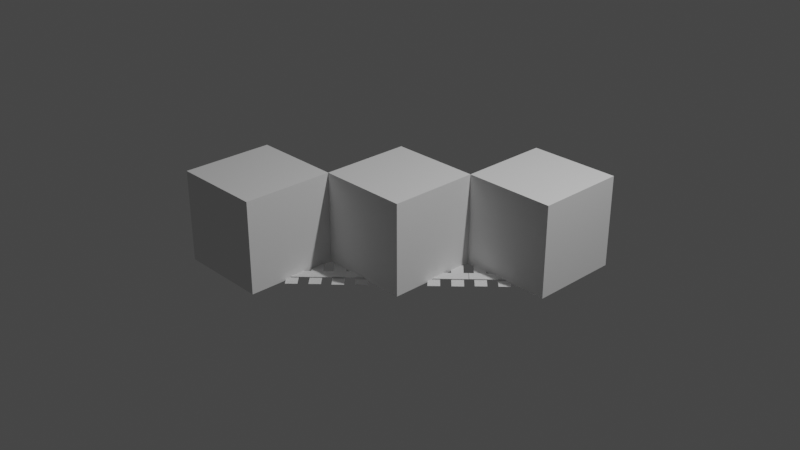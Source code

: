 # Source: farlands_straight_45.blend  (saved by Blender 2.83.19; exported with 4.5.12 LTS)
import bpy
from mathutils import Matrix  # noqa: F401  (used for matrix-valued properties, if any)

bpy.ops.wm.read_factory_settings(use_empty=True)
scene = bpy.context.scene
scene.name = 'Scene'

# ---- collections
col_collection = bpy.data.collections.new('Collection'); scene.collection.children.link(col_collection)

# ---- materials (node trees are filled in below, after node groups)
mat_none = bpy.data.materials.new('None')
mat_none.use_transparent_shadow = False
mat_default_obj = bpy.data.materials.new('Default OBJ')
mat_default_obj.use_transparent_shadow = False
mat_default_obj_001 = bpy.data.materials.new('Default OBJ.001')
mat_default_obj_001.use_transparent_shadow = False

# ---- material node trees
mat_none.use_nodes = True; mat_none.node_tree.nodes.clear()
_N = mat_none.node_tree.nodes; _L = mat_none.node_tree.links
n0 = _N.new('ShaderNodeBsdfPrincipled'); n0.name = 'Principled BSDF'; n0.location = (10, 300)
n0.distribution = 'GGX'
n0.subsurface_method = 'BURLEY'
n0.inputs[3].default_value = 1.45
n0.inputs[27].default_value = (0.0, 0.0, 0.0, 1.0)
n0.inputs[28].default_value = 1.0
n1 = _N.new('ShaderNodeOutputMaterial'); n1.name = 'Material Output'; n1.location = (300, 300)
_L.new(n0.outputs[0], n1.inputs[0])
n1.is_active_output = True
mat_default_obj.use_nodes = True; mat_default_obj.node_tree.nodes.clear()
_N = mat_default_obj.node_tree.nodes; _L = mat_default_obj.node_tree.links
n0 = _N.new('ShaderNodeBsdfPrincipled'); n0.name = 'Principled BSDF'; n0.location = (10, 300)
n0.distribution = 'GGX'
n0.subsurface_method = 'BURLEY'
n0.inputs[3].default_value = 1.45
n0.inputs[27].default_value = (0.0, 0.0, 0.0, 1.0)
n0.inputs[28].default_value = 1.0
n1 = _N.new('ShaderNodeOutputMaterial'); n1.name = 'Material Output'; n1.location = (300, 300)
_L.new(n0.outputs[0], n1.inputs[0])
n1.is_active_output = True
mat_default_obj_001.use_nodes = True; mat_default_obj_001.node_tree.nodes.clear()
_N = mat_default_obj_001.node_tree.nodes; _L = mat_default_obj_001.node_tree.links
n0 = _N.new('ShaderNodeBsdfPrincipled'); n0.name = 'Principled BSDF'; n0.location = (10, 300)
n0.distribution = 'GGX'
n0.subsurface_method = 'BURLEY'
n0.inputs[3].default_value = 1.45
n0.inputs[27].default_value = (0.0, 0.0, 0.0, 1.0)
n0.inputs[28].default_value = 1.0
n1 = _N.new('ShaderNodeOutputMaterial'); n1.name = 'Material Output'; n1.location = (300, 300)
_L.new(n0.outputs[0], n1.inputs[0])
n1.is_active_output = True

# ---- world
world_world = bpy.data.worlds.new('World'); scene.world = world_world
world_world.use_nodes = True; world_world.node_tree.nodes.clear()
_N = world_world.node_tree.nodes; _L = world_world.node_tree.links
n0 = _N.new('ShaderNodeOutputWorld'); n0.name = 'World Output'; n0.location = (300, 300)
n1 = _N.new('ShaderNodeBackground'); n1.name = 'Background'; n1.location = (10, 300)
n1.inputs[0].default_value = (0.05088, 0.05088, 0.05088, 1.0)
_L.new(n1.outputs[0], n0.inputs[0])
n0.is_active_output = True
world_world.color = (0.05088, 0.05088, 0.05088)
world_world.use_sun_shadow = False
world_world.sun_shadow_jitter_overblur = 0.0

# ---- cameras
cam_camera = bpy.data.cameras.new('Camera')
cam_camera.clip_end = 100.0
cam_camera.ortho_scale = 7.314

# ---- lights
light_light = bpy.data.lights.new('Light', 'POINT')
light_light.transmission_factor = 0.0
light_light.energy = 1000.0
light_light.shadow_soft_size = 0.1
light_light.shadow_maximum_resolution = 0.006
light_light.use_absolute_resolution = True

# ---- meshes
me_wood_mesh = bpy.data.meshes.new('WOOD_mesh_')
me_wood_mesh.from_pydata([(-0.8237, 0.0, 0.1084), (-0.1084, 0.0, 0.8237), (-0.01894, 0.0, 0.7343), (-0.7343, 0.0, 0.01894), (-0.6552, 0.0, -0.06019), (0.06019, 0.0, 0.6552), (0.1496, 0.0, 0.5658), (-0.5658, 0.0, -0.1496), (-0.4866, 0.0, -0.2288), (0.2288, 0.0, 0.4866), (0.3182, 0.0, 0.3972), (-0.3972, 0.0, -0.3182), (-0.3181, 0.0, -0.3973), (0.3973, 0.0, 0.3181), (0.4867, 0.0, 0.2286), (-0.2286, 0.0, -0.4867), (-0.1495, 0.0, -0.5659), (0.5659, 0.0, 0.1495), (0.6553, 0.0, 0.06008), (-0.06008, 0.0, -0.6553), (0.01906, 0.0, -0.7344), (0.7344, 0.0, -0.01906), (0.8239, 0.0, -0.1085), (0.1085, 0.0, -0.8239)], [], [(0, 1, 2, 3), (4, 5, 6, 7), (8, 9, 10, 11), (12, 13, 14, 15), (16, 17, 18, 19), (20, 21, 22, 23)])
me_wood_mesh.polygons.foreach_set('use_smooth', [True] * 6)
_uv = me_wood_mesh.uv_layers.new(name='UVMap')
_uv.uv.foreach_set('vector', [0.9375, 0.9375, 0.0625, 0.9375, 0.0625, 0.8125, 0.9375, 0.8125, 0.9375, 0.4375, 0.0625, 0.4375, 0.0625, 0.3125, 0.9375, 0.3125, 0.9375, 0.3125, 0.0625, 0.3125, 0.0625, 0.1875, 0.9375, 0.1875, 0.0625, 0.6875, 0.9375, 0.6875, 0.9375, 0.8125, 0.0625, 0.8125, 0.9375, 0.5625, 0.0625, 0.5625, 0.0625, 0.4375, 0.9375, 0.4375, 0.9375, 0.6875, 0.0625, 0.6875, 0.0625, 0.5625, 0.9375, 0.5625])
me_wood_mesh.materials.append(mat_none)
me_wood_mesh.use_remesh_fix_poles = True
me_wood_mesh.use_remesh_preserve_attributes = False
me_wood_mesh.use_mirror_vertex_groups = False
me_wood_mesh.update()
me_wood_mesh.normals_split_custom_set([tuple(v) for v in zip(*[iter([0.0, 1.0, 0.0, 0.0, 1.0, 0.0, 0.0, 1.0, 0.0, 0.0, 1.0, 0.0, 0.0, 1.0, 0.0, 0.0, 1.0, 0.0, 0.0, 1.0, 0.0, 0.0, 1.0, 0.0, 0.0, 1.0, 0.0, 0.0, 1.0, 0.0, 0.0, 1.0, 0.0, 0.0, 1.0, 0.0, 0.0, 1.0, 0.0, 0.0, 1.0, 0.0, 0.0, 1.0, 0.0, 0.0, 1.0, 0.0, 0.0, 1.0, 0.0, 0.0, 1.0, 0.0, 0.0, 1.0, 0.0, 0.0, 1.0, 0.0, 0.0, 1.0, 0.0, 0.0, 1.0, 0.0, 0.0, 1.0, 0.0, 0.0, 1.0, 0.0])] * 3)])
me_rail_mesh = bpy.data.meshes.new('RAIL_mesh_')
me_rail_mesh.from_pydata([(-0.7651, 5.6e-05, 0.2348), (-0.6768, 5.6e-05, 0.3232), (0.3232, 5.6e-05, -0.6768), (0.2348, 5.6e-05, -0.7651), (0.6768, 5.6e-05, -0.3232), (0.7651, 5.6e-05, -0.2348), (-0.2348, 5.6e-05, 0.7651), (-0.3232, 5.6e-05, 0.6768)], [], [(0, 1, 2, 3), (4, 7, 6, 5)])
me_rail_mesh.polygons.foreach_set('use_smooth', [True] * 2)
_uv = me_rail_mesh.uv_layers.new(name='UVMap')
_uv.uv.foreach_set('vector', [0.875, 1.0, 0.75, 1.0, 0.75, 0.0, 0.875, 0.0, 0.25, 0.0, 0.25, 1.0, 0.125, 1.0, 0.125, 0.0])
me_rail_mesh.materials.append(mat_none)
me_rail_mesh.use_remesh_fix_poles = True
me_rail_mesh.use_remesh_preserve_attributes = False
me_rail_mesh.use_mirror_vertex_groups = False
me_rail_mesh.update()
me_rail_mesh.normals_split_custom_set([tuple(v) for v in zip(*[iter([0.0, 1.0, 2.573e-12, 0.0, 1.0, 2.573e-12, 0.0, 1.0, 2.573e-12, 0.0, 1.0, 2.573e-12, 0.0, 1.0, 0.0, 0.0, 1.0, 0.0, 0.0, 1.0, 0.0, 0.0, 1.0, 0.0])] * 3)])
me_cube_001 = bpy.data.meshes.new('Cube.001')
me_cube_001.from_pydata([(-0.5, -0.5, -0.5), (-0.5, -0.5, 0.5), (-0.5, 0.5, -0.5), (-0.5, 0.5, 0.5), (0.5, -0.5, -0.5), (0.5, -0.5, 0.5), (0.5, 0.5, -0.5), (0.5, 0.5, 0.5)], [], [(0, 1, 3, 2), (2, 3, 7, 6), (6, 7, 5, 4), (4, 5, 1, 0), (2, 6, 4, 0), (7, 3, 1, 5)])
_uv = me_cube_001.uv_layers.new(name='UVMap')
_uv.uv.foreach_set('vector', [0.375, 0.0, 0.625, 0.0, 0.625, 0.25, 0.375, 0.25, 0.375, 0.25, 0.625, 0.25, 0.625, 0.5, 0.375, 0.5, 0.375, 0.5, 0.625, 0.5, 0.625, 0.75, 0.375, 0.75, 0.375, 0.75, 0.625, 0.75, 0.625, 1.0, 0.375, 1.0, 0.125, 0.5, 0.375, 0.5, 0.375, 0.75, 0.125, 0.75, 0.625, 0.5, 0.875, 0.5, 0.875, 0.75, 0.625, 0.75])
me_cube_001.use_remesh_fix_poles = True
me_cube_001.use_remesh_preserve_attributes = False
me_cube_001.use_mirror_vertex_groups = False
me_cube_001.update()
me_cube_002 = bpy.data.meshes.new('Cube.002')
me_cube_002.from_pydata([(-0.5, -0.5, -0.5), (-0.5, -0.5, 0.5), (-0.5, 0.5, -0.5), (-0.5, 0.5, 0.5), (0.5, -0.5, -0.5), (0.5, -0.5, 0.5), (0.5, 0.5, -0.5), (0.5, 0.5, 0.5)], [], [(0, 1, 3, 2), (2, 3, 7, 6), (6, 7, 5, 4), (4, 5, 1, 0), (2, 6, 4, 0), (7, 3, 1, 5)])
_uv = me_cube_002.uv_layers.new(name='UVMap')
_uv.uv.foreach_set('vector', [0.375, 0.0, 0.625, 0.0, 0.625, 0.25, 0.375, 0.25, 0.375, 0.25, 0.625, 0.25, 0.625, 0.5, 0.375, 0.5, 0.375, 0.5, 0.625, 0.5, 0.625, 0.75, 0.375, 0.75, 0.375, 0.75, 0.625, 0.75, 0.625, 1.0, 0.375, 1.0, 0.125, 0.5, 0.375, 0.5, 0.375, 0.75, 0.125, 0.75, 0.625, 0.5, 0.875, 0.5, 0.875, 0.75, 0.625, 0.75])
me_cube_002.use_remesh_fix_poles = True
me_cube_002.use_remesh_preserve_attributes = False
me_cube_002.use_mirror_vertex_groups = False
me_cube_002.update()
me_cube_003 = bpy.data.meshes.new('Cube.003')
me_cube_003.from_pydata([(-1.0, -1.0, -1.0), (-1.0, -1.0, 1.0), (-1.0, 1.0, -1.0), (-1.0, 1.0, 1.0), (1.0, -1.0, -1.0), (1.0, -1.0, 1.0), (1.0, 1.0, -1.0), (1.0, 1.0, 1.0)], [], [(0, 1, 3, 2), (2, 3, 7, 6), (6, 7, 5, 4), (4, 5, 1, 0), (2, 6, 4, 0), (7, 3, 1, 5)])
_uv = me_cube_003.uv_layers.new(name='UVMap')
_uv.uv.foreach_set('vector', [0.375, 0.0, 0.625, 0.0, 0.625, 0.25, 0.375, 0.25, 0.375, 0.25, 0.625, 0.25, 0.625, 0.5, 0.375, 0.5, 0.375, 0.5, 0.625, 0.5, 0.625, 0.75, 0.375, 0.75, 0.375, 0.75, 0.625, 0.75, 0.625, 1.0, 0.375, 1.0, 0.125, 0.5, 0.375, 0.5, 0.375, 0.75, 0.125, 0.75, 0.625, 0.5, 0.875, 0.5, 0.875, 0.75, 0.625, 0.75])
me_cube_003.use_remesh_fix_poles = True
me_cube_003.use_remesh_preserve_attributes = False
me_cube_003.use_mirror_vertex_groups = False
me_cube_003.update()
me_wood_mesh__001 = bpy.data.meshes.new('WOOD_mesh_.001')
me_wood_mesh__001.from_pydata([(0.4369, -0.49, 0.4369), (0.4369, -0.49, 0.312), (-0.4369, -0.49, 0.312), (-0.4369, -0.49, 0.4369), (-0.4369, -0.49, 0.06241), (-0.4369, -0.49, 0.1872), (0.2654, -0.49, 0.1872), (0.1406, -0.49, 0.06241), (-0.2257, -0.49, -0.4804), (-0.3139, -0.49, -0.3921), (0.3921, -0.49, 0.3139), (0.4804, -0.49, 0.2257), (-0.0593, -0.49, -0.6468), (-0.1476, -0.49, -0.5585), (0.5585, -0.49, 0.1476), (0.6468, -0.49, 0.0593), (0.1071, -0.49, -0.8131), (0.01881, -0.49, -0.7249), (0.7249, -0.49, -0.01881), (0.8131, -0.49, -0.1071)], [], [(0, 1, 2, 3), (4, 5, 6, 7), (8, 9, 10, 11), (12, 13, 14, 15), (16, 17, 18, 19)])
me_wood_mesh__001.polygons.foreach_set('use_smooth', [True] * 5)
_k = set([(0, 1), (0, 3), (1, 2), (2, 3), (4, 5), (4, 7), (5, 6), (6, 7), (8, 9), (8, 11), (9, 10), (10, 11), (12, 13), (12, 15), (13, 14), (14, 15), (16, 17), (16, 19), (17, 18), (18, 19)])
me_wood_mesh__001.attributes.new('sharp_edge', 'BOOLEAN', 'EDGE').data.foreach_set('value', [ (min(e.vertices), max(e.vertices)) in _k for e in me_wood_mesh__001.edges])
_uv = me_wood_mesh__001.uv_layers.new(name='UVMap')
_uv.uv.foreach_set('vector', [0.9375, 0.0625, 0.9375, 0.1875, 0.0625, 0.1875, 0.0625, 0.0625, 0.0625, 0.3125, 0.0625, 0.1875, 0.8125, 0.1875, 0.6875, 0.3125, 0.0625, 0.9375, 0.0625, 0.8125, 0.9375, 0.8125, 0.9375, 0.9375, 0.9375, 0.3125, 0.9375, 0.4375, 0.0625, 0.4375, 0.0625, 0.3125, 0.9375, 0.5625, 0.9375, 0.6875, 0.0625, 0.6875, 0.0625, 0.5625])
me_wood_mesh__001.materials.append(mat_default_obj)
me_wood_mesh__001.use_remesh_fix_poles = True
me_wood_mesh__001.use_remesh_preserve_attributes = False
me_wood_mesh__001.use_mirror_vertex_groups = False
me_wood_mesh__001.update()
me_wood_mesh__001.normals_split_custom_set([tuple(v) for v in zip(*[iter([0.0, 1.0, 0.0, 0.0, 1.0, 0.0, 0.0, 1.0, 0.0, 0.0, 1.0, 0.0, 0.0, 1.0, -4.198e-07, 0.0, 1.0, -4.198e-07, 0.0, 1.0, -4.198e-07, 0.0, 1.0, -4.198e-07, 0.0, 1.0, 5.978e-08, 0.0, 1.0, 5.978e-08, 0.0, 1.0, 5.978e-08, 0.0, 1.0, 5.978e-08, 0.0, 1.0, -2.69e-07, 0.0, 1.0, -2.69e-07, 0.0, 1.0, -2.69e-07, 0.0, 1.0, -2.69e-07, 0.0, 1.0, 1.494e-07, 0.0, 1.0, 1.494e-07, 0.0, 1.0, 1.494e-07, 0.0, 1.0, 1.494e-07])] * 3)])
me_rail_mesh__001 = bpy.data.meshes.new('RAIL_mesh_.001')
me_rail_mesh__001.from_pydata([(-0.3782, -0.48, 0.494), (-0.2522, -0.48, 0.494), (-0.2522, -0.4799, -0.1023), (-0.3782, -0.4799, -0.1535), (-0.2522, -0.4799, -0.1023), (0.321, -0.4799, -0.6737), (0.2318, -0.4799, -0.761), (-0.3782, -0.4799, -0.1535), (0.2522, -0.48, 0.494), (0.3782, -0.48, 0.494), (0.3782, -0.4799, 0.1535), (0.2522, -0.4799, 0.1023), (0.3782, -0.4799, 0.1535), (0.7668, -0.4799, -0.237), (0.6776, -0.4799, -0.3243), (0.2522, -0.4799, 0.1023)], [], [(0, 1, 2, 3), (4, 5, 6, 7), (8, 9, 10, 11), (12, 13, 14, 15)])
me_rail_mesh__001.polygons.foreach_set('use_smooth', [True] * 4)
_k = set([(0, 1), (0, 3), (1, 2), (2, 3), (4, 5), (4, 7), (5, 6), (6, 7), (8, 9), (8, 11), (9, 10), (10, 11), (12, 13), (12, 15), (13, 14), (14, 15)])
me_rail_mesh__001.attributes.new('sharp_edge', 'BOOLEAN', 'EDGE').data.foreach_set('value', [ (min(e.vertices), max(e.vertices)) in _k for e in me_rail_mesh__001.edges])
_uv = me_rail_mesh__001.uv_layers.new(name='UVMap')
_uv.uv.foreach_set('vector', [0.875, 0.75, 0.75, 0.75, 0.75, 0.0625, 0.875, 0.0, 0.875, 0.9375, 0.875, 0.0, 1.0, 0.0, 1.0, 1.0, 0.25, 0.4375, 0.125, 0.4375, 0.125, 0.0625, 0.25, 0.0, 0.0, 0.625, 0.0, 0.0, 0.125, 0.0, 0.125, 0.6875])
me_rail_mesh__001.materials.append(mat_default_obj)
me_rail_mesh__001.use_remesh_fix_poles = True
me_rail_mesh__001.use_remesh_preserve_attributes = False
me_rail_mesh__001.use_mirror_vertex_groups = False
me_rail_mesh__001.update()
me_rail_mesh__001.normals_split_custom_set([tuple(v) for v in zip(*[iter([-1.827e-05, 1.0, 9.003e-05, -1.827e-05, 1.0, 9.003e-05, -1.827e-05, 1.0, 9.003e-05, -1.827e-05, 1.0, 9.003e-05, 0.0, 1.0, 0.0, 0.0, 1.0, 0.0, 0.0, 1.0, 0.0, 0.0, 1.0, 0.0, -3.103e-05, 1.0, 0.0001529, -3.103e-05, 1.0, 0.0001529, -3.103e-05, 1.0, 0.0001529, -3.103e-05, 1.0, 0.0001529, 0.0, 1.0, 0.0, 0.0, 1.0, 0.0, 0.0, 1.0, 0.0, 0.0, 1.0, 0.0])] * 3)])
me_wood_mesh__002 = bpy.data.meshes.new('WOOD_mesh_.002')
me_wood_mesh__002.from_pydata([(0.4369, -0.49, 0.4369), (0.4369, -0.49, 0.312), (-0.4369, -0.49, 0.312), (-0.4369, -0.49, 0.4369), (-0.4369, -0.49, 0.06241), (-0.4369, -0.49, 0.1872), (0.2654, -0.49, 0.1872), (0.1406, -0.49, 0.06241), (-0.2257, -0.49, -0.4804), (-0.3139, -0.49, -0.3921), (0.3921, -0.49, 0.3139), (0.4804, -0.49, 0.2257), (-0.0593, -0.49, -0.6468), (-0.1476, -0.49, -0.5585), (0.5585, -0.49, 0.1476), (0.6468, -0.49, 0.0593), (0.1071, -0.49, -0.8131), (0.01881, -0.49, -0.7249), (0.7249, -0.49, -0.01881), (0.8131, -0.49, -0.1071)], [], [(0, 1, 2, 3), (4, 5, 6, 7), (8, 9, 10, 11), (12, 13, 14, 15), (16, 17, 18, 19)])
me_wood_mesh__002.polygons.foreach_set('use_smooth', [True] * 5)
_k = set([(0, 1), (0, 3), (1, 2), (2, 3), (4, 5), (4, 7), (5, 6), (6, 7), (8, 9), (8, 11), (9, 10), (10, 11), (12, 13), (12, 15), (13, 14), (14, 15), (16, 17), (16, 19), (17, 18), (18, 19)])
me_wood_mesh__002.attributes.new('sharp_edge', 'BOOLEAN', 'EDGE').data.foreach_set('value', [ (min(e.vertices), max(e.vertices)) in _k for e in me_wood_mesh__002.edges])
_uv = me_wood_mesh__002.uv_layers.new(name='UVMap')
_uv.uv.foreach_set('vector', [0.9375, 0.0625, 0.9375, 0.1875, 0.0625, 0.1875, 0.0625, 0.0625, 0.0625, 0.3125, 0.0625, 0.1875, 0.8125, 0.1875, 0.6875, 0.3125, 0.0625, 0.9375, 0.0625, 0.8125, 0.9375, 0.8125, 0.9375, 0.9375, 0.9375, 0.3125, 0.9375, 0.4375, 0.0625, 0.4375, 0.0625, 0.3125, 0.9375, 0.5625, 0.9375, 0.6875, 0.0625, 0.6875, 0.0625, 0.5625])
me_wood_mesh__002.materials.append(mat_default_obj_001)
me_wood_mesh__002.use_remesh_fix_poles = True
me_wood_mesh__002.use_remesh_preserve_attributes = False
me_wood_mesh__002.use_mirror_vertex_groups = False
me_wood_mesh__002.update()
me_wood_mesh__002.normals_split_custom_set([tuple(v) for v in zip(*[iter([0.0, 1.0, 0.0, 0.0, 1.0, 0.0, 0.0, 1.0, 0.0, 0.0, 1.0, 0.0, 0.0, 1.0, -4.198e-07, 0.0, 1.0, -4.198e-07, 0.0, 1.0, -4.198e-07, 0.0, 1.0, -4.198e-07, 0.0, 1.0, 5.978e-08, 0.0, 1.0, 5.978e-08, 0.0, 1.0, 5.978e-08, 0.0, 1.0, 5.978e-08, 0.0, 1.0, -2.69e-07, 0.0, 1.0, -2.69e-07, 0.0, 1.0, -2.69e-07, 0.0, 1.0, -2.69e-07, 0.0, 1.0, 1.494e-07, 0.0, 1.0, 1.494e-07, 0.0, 1.0, 1.494e-07, 0.0, 1.0, 1.494e-07])] * 3)])
me_rail_mesh__002 = bpy.data.meshes.new('RAIL_mesh_.002')
me_rail_mesh__002.from_pydata([(-0.3782, -0.48, 0.494), (-0.2522, -0.48, 0.494), (-0.2522, -0.4799, -0.1023), (-0.3782, -0.4799, -0.1535), (-0.2522, -0.4799, -0.1023), (0.321, -0.4799, -0.6737), (0.2318, -0.4799, -0.761), (-0.3782, -0.4799, -0.1535), (0.2522, -0.48, 0.494), (0.3782, -0.48, 0.494), (0.3782, -0.4799, 0.1535), (0.2522, -0.4799, 0.1023), (0.3782, -0.4799, 0.1535), (0.7668, -0.4799, -0.237), (0.6776, -0.4799, -0.3243), (0.2522, -0.4799, 0.1023)], [], [(0, 1, 2, 3), (4, 5, 6, 7), (8, 9, 10, 11), (12, 13, 14, 15)])
me_rail_mesh__002.polygons.foreach_set('use_smooth', [True] * 4)
_k = set([(0, 1), (0, 3), (1, 2), (2, 3), (4, 5), (4, 7), (5, 6), (6, 7), (8, 9), (8, 11), (9, 10), (10, 11), (12, 13), (12, 15), (13, 14), (14, 15)])
me_rail_mesh__002.attributes.new('sharp_edge', 'BOOLEAN', 'EDGE').data.foreach_set('value', [ (min(e.vertices), max(e.vertices)) in _k for e in me_rail_mesh__002.edges])
_uv = me_rail_mesh__002.uv_layers.new(name='UVMap')
_uv.uv.foreach_set('vector', [0.875, 0.75, 0.75, 0.75, 0.75, 0.0625, 0.875, 0.0, 0.875, 0.9375, 0.875, 0.0, 1.0, 0.0, 1.0, 1.0, 0.25, 0.4375, 0.125, 0.4375, 0.125, 0.0625, 0.25, 0.0, 0.0, 0.625, 0.0, 0.0, 0.125, 0.0, 0.125, 0.6875])
me_rail_mesh__002.materials.append(mat_default_obj_001)
me_rail_mesh__002.use_remesh_fix_poles = True
me_rail_mesh__002.use_remesh_preserve_attributes = False
me_rail_mesh__002.use_mirror_vertex_groups = False
me_rail_mesh__002.update()
me_rail_mesh__002.normals_split_custom_set([tuple(v) for v in zip(*[iter([-1.827e-05, 1.0, 9.003e-05, -1.827e-05, 1.0, 9.003e-05, -1.827e-05, 1.0, 9.003e-05, -1.827e-05, 1.0, 9.003e-05, 0.0, 1.0, 0.0, 0.0, 1.0, 0.0, 0.0, 1.0, 0.0, 0.0, 1.0, 0.0, -3.103e-05, 1.0, 0.0001529, -3.103e-05, 1.0, 0.0001529, -3.103e-05, 1.0, 0.0001529, -3.103e-05, 1.0, 0.0001529, 0.0, 1.0, 0.0, 0.0, 1.0, 0.0, 0.0, 1.0, 0.0, 0.0, 1.0, 0.0])] * 3)])

# ---- objects
ob_light = bpy.data.objects.new('Light', light_light)
ob_camera = bpy.data.objects.new('Camera', cam_camera)
ob_wood_mesh = bpy.data.objects.new('WOOD_mesh_', me_wood_mesh)
ob_rail_mesh = bpy.data.objects.new('RAIL_mesh_', me_rail_mesh)
ob_maincube = bpy.data.objects.new('maincube', me_cube_001)
ob_cube = bpy.data.objects.new('Cube', me_cube_002)
ob_cube_001 = bpy.data.objects.new('Cube.001', me_cube_003)
ob_wood_mesh__001 = bpy.data.objects.new('WOOD_mesh_.001', me_wood_mesh__001)
ob_rail_mesh__001 = bpy.data.objects.new('RAIL_mesh_.001', me_rail_mesh__001)
ob_wood_mesh__002 = bpy.data.objects.new('WOOD_mesh_.002', me_wood_mesh__002)
ob_rail_mesh__002 = bpy.data.objects.new('RAIL_mesh_.002', me_rail_mesh__002)

# ---- transforms, parenting, visibility, modifiers, constraints
ob_light.location = (4.076, 1.005, 5.904)
ob_light.rotation_euler = (0.6503, 0.05522, 1.866)
ob_light.lock_rotations_4d = False
ob_light.empty_display_type = 'ARROWS'
ob_light.color = (0.0, 0.0, 0.0, 0.0)
ob_light.lineart.crease_threshold = 0.0
ob_camera.location = (7.359, -6.926, 4.958)
ob_camera.rotation_euler = (1.109, 0.0, 0.8149)
ob_camera.lock_rotations_4d = False
ob_camera.empty_display_type = 'ARROWS'
ob_camera.color = (0.0, 0.0, 0.0, 0.0)
ob_camera.display_type = 'WIRE'
ob_camera.lineart.crease_threshold = 0.0
ob_wood_mesh.location = (0.0, 0.0, -0.49)
ob_wood_mesh.rotation_euler = (1.571, -0.0, 0.0)
ob_wood_mesh.lineart.crease_threshold = 0.0
ob_rail_mesh.location = (0.0, 0.0, -0.48)
ob_rail_mesh.rotation_euler = (1.571, -0.0, 0.0)
ob_rail_mesh.lineart.crease_threshold = 0.0
ob_maincube.location = (0.0, 0.0, 0.0)
ob_maincube.lineart.crease_threshold = 0.0
ob_cube.location = (1.0, 1.0, 0.0)
ob_cube.lineart.crease_threshold = 0.0
ob_cube_001.location = (-1.0, -1.0, 0.0)
ob_cube_001.scale = (0.5, 0.5, 0.5)
ob_cube_001.lineart.crease_threshold = 0.0
ob_wood_mesh__001.location = (-1.0, -1.0, 0.0)
ob_wood_mesh__001.rotation_euler = (1.571, -0.0, 0.0)
ob_wood_mesh__001.lineart.crease_threshold = 0.0
ob_rail_mesh__001.location = (-1.0, -1.0, 0.0)
ob_rail_mesh__001.rotation_euler = (1.571, -0.0, 0.0)
ob_rail_mesh__001.lineart.crease_threshold = 0.0
ob_wood_mesh__002.location = (1.0, 1.0, 0.0)
ob_wood_mesh__002.rotation_euler = (1.571, -0.0, 3.142)
ob_wood_mesh__002.lineart.crease_threshold = 0.0
ob_rail_mesh__002.location = (1.0, 1.0, 0.0)
ob_rail_mesh__002.rotation_euler = (1.571, 0.0, 3.142)
ob_rail_mesh__002.lineart.crease_threshold = 0.0

# ---- collection membership
col_collection.objects.link(ob_light)
col_collection.objects.link(ob_camera)
col_collection.objects.link(ob_wood_mesh)
col_collection.objects.link(ob_rail_mesh)
col_collection.objects.link(ob_maincube)
col_collection.objects.link(ob_cube)
col_collection.objects.link(ob_cube_001)
col_collection.objects.link(ob_wood_mesh__001)
col_collection.objects.link(ob_rail_mesh__001)
col_collection.objects.link(ob_wood_mesh__002)
col_collection.objects.link(ob_rail_mesh__002)

# ---- scene / render settings (as saved in the file)
scene.camera = ob_camera
scene.frame_start = 1; scene.frame_end = 250; scene.frame_set(1)
scene.render.engine = 'BLENDER_EEVEE_NEXT'
scene.cycles.use_denoising = False
scene.cycles.samples = 128
scene.cycles.sampling_pattern = 'TABULATED_SOBOL'
scene.cycles.use_adaptive_sampling = False
scene.cycles.use_light_tree = False
scene.view_settings.view_transform = 'Filmic'
bpy.context.view_layer.update()
